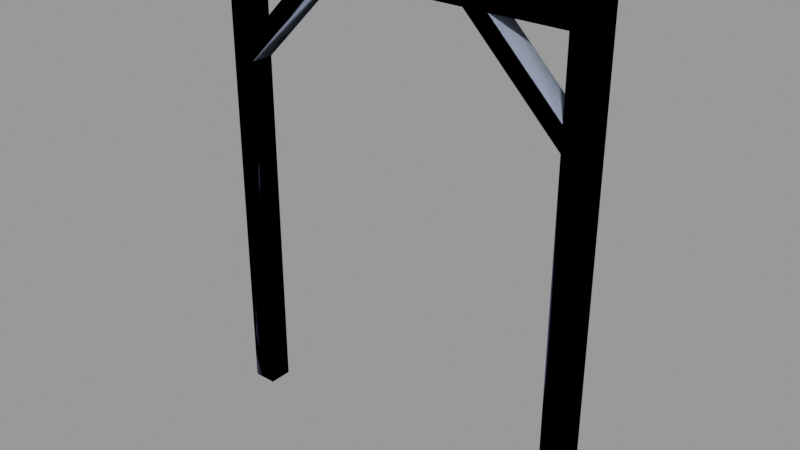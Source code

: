 # Source: doorframe001a.blend  (saved by Blender 2.92.15; exported with 4.5.12 LTS)
import bpy
from mathutils import Matrix  # noqa: F401  (used for matrix-valued properties, if any)

bpy.ops.wm.read_factory_settings(use_empty=True)
scene = bpy.context.scene
scene.name = 'doorframe001a.qc'

# ---- collections
col_doorframe001a = bpy.data.collections.new('doorframe001a'); scene.collection.children.link(col_doorframe001a)

# ---- materials (node trees are filled in below, after node groups)
mat_wood_bridge001 = bpy.data.materials.new('wood_bridge001')
mat_wood_bridge001.use_transparent_shadow = False
mat_wood_bridge001.diffuse_color = (0.5608, 0.5177, 0.6458, 1.0)
mat_phy = bpy.data.materials.new('  phy')
mat_phy.use_transparent_shadow = False
mat_phy.diffuse_color = (0.5572, 0.6635, 0.865, 1.0)

# ---- material node trees

# ---- meshes
me_doorframe001a_reference = bpy.data.meshes.new('doorframe001a_reference')
me_doorframe001a_reference.from_pydata([(56.0, -4.0, 152.0), (64.0, -4.0, 160.0), (56.0, 4.0, 152.0), (64.0, 4.0, 160.0), (24.0, -4.0, 152.0), (32.0, -4.0, 152.0), (24.0, 4.0, 152.0), (32.0, 4.0, 152.0), (56.0, 4.0, 120.0), (56.0, 4.0, 128.0), (56.0, -4.0, 120.0), (56.0, -4.0, 128.0), (-32.0, -4.0, 152.0), (-24.0, -4.0, 152.0), (-32.0, 4.0, 152.0), (-24.0, 4.0, 152.0), (-56.0, -4.0, 120.0), (-56.0, -4.0, 128.0), (-56.0, 4.0, 120.0), (-56.0, 4.0, 128.0), (-64.0, 4.0, 160.0), (-56.0, 4.0, 152.0), (-64.0, 4.0, 1e-06), (-56.0, 4.0, 0.0), (-64.0, -4.0, 160.0), (-64.0, -4.0, 0.0), (-56.0, -4.0, 152.0), (-56.0, -4.0, 0.0), (64.0, 4.0, 0.0), (56.0, 4.0, 0.0), (64.0, -4.0, 0.0), (56.0, -4.0, 0.0)], [], [(0, 1, 2), (1, 3, 2), (4, 5, 6), (5, 7, 6), (8, 9, 10), (9, 11, 10), (6, 7, 8), (7, 9, 8), (4, 10, 5), (5, 10, 11), (4, 6, 10), (6, 8, 10), (7, 5, 9), (5, 11, 9), (12, 13, 14), (13, 15, 14), (16, 17, 18), (17, 19, 18), (15, 18, 14), (14, 18, 19), (13, 12, 16), (12, 17, 16), (15, 13, 18), (13, 16, 18), (12, 14, 17), (14, 19, 17), (20, 21, 22), (23, 22, 21), (24, 25, 26), (25, 27, 26), (27, 23, 26), (23, 21, 26), (22, 25, 20), (25, 24, 20), (21, 20, 26), (20, 24, 26), (26, 24, 21), (24, 20, 21), (2, 3, 0), (3, 1, 0), (20, 3, 21), (21, 3, 2), (1, 24, 0), (0, 24, 26), (2, 0, 21), (0, 26, 21), (1, 3, 24), (3, 20, 24), (3, 28, 2), (28, 29, 2), (1, 0, 30), (31, 30, 0), (29, 31, 2), (31, 0, 2), (30, 28, 1), (28, 3, 1)])
me_doorframe001a_reference.polygons.foreach_set('use_smooth', [True] * 56)
_k = set([(0, 21), (0, 26), (0, 30), (0, 31), (1, 24), (1, 28), (1, 30), (2, 21), (2, 29), (2, 31), (3, 20), (3, 24), (3, 28), (4, 5), (4, 6), (4, 10), (5, 7), (5, 11), (6, 7), (6, 8), (7, 9), (8, 9), (8, 10), (9, 11), (10, 11), (12, 13), (12, 14), (12, 17), (13, 15), (13, 16), (14, 15), (14, 19), (15, 18), (16, 17), (16, 18), (17, 19), (18, 19), (20, 22), (20, 25), (21, 22), (21, 23), (23, 26), (24, 25), (26, 27)])
me_doorframe001a_reference.attributes.new('sharp_edge', 'BOOLEAN', 'EDGE').data.foreach_set('value', [ (min(e.vertices), max(e.vertices)) in _k for e in me_doorframe001a_reference.edges])
_uv = me_doorframe001a_reference.uv_layers.new(name='UVMap')
_uv.uv.foreach_set('vector', [-0.6875, -0.1406, -0.6562, -0.1406, -0.6875, -0.1094, -0.6562, -0.1406, -0.6562, -0.1094, -0.6875, -0.1094, 0.09375, -0.5312, 0.125, -0.5312, 0.09375, -0.5, 0.125, -0.5312, 0.125, -0.5, 0.09375, -0.5, 0.8594, -0.8828, 0.8906, -0.8828, 0.8594, -0.9141, 0.8906, -0.8828, 0.8906, -0.9141, 0.8594, -0.9141, 0.2067, 0.1968, 0.191, 0.2189, 0.08167, 0.1968, 0.191, 0.2189, 0.09729, 0.2189, 0.08167, 0.1968, 0.7264, 0.2252, 0.6014, 0.2252, 0.7108, 0.2031, 0.7108, 0.2031, 0.6014, 0.2252, 0.617, 0.2031, 0.3438, -0.5312, 0.3438, -0.5, 0.2188, -0.5312, 0.3438, -0.5, 0.2188, -0.5, 0.2188, -0.5312, 0.3125, -0.5, 0.3125, -0.5312, 0.2188, -0.5, 0.3125, -0.5312, 0.2188, -0.5312, 0.2188, -0.5, 0.125, -0.5312, 0.09375, -0.5312, 0.125, -0.5, 0.09375, -0.5312, 0.09375, -0.5, 0.125, -0.5, 0.8594, -0.9141, 0.8906, -0.9141, 0.8594, -0.8828, 0.8906, -0.9141, 0.8906, -0.8828, 0.8594, -0.8828, -0.2933, 0.9039, -0.4183, 0.9039, -0.309, 0.926, -0.309, 0.926, -0.4183, 0.9039, -0.4027, 0.926, 0.2264, -0.4819, 0.2108, -0.504, 0.1014, -0.4819, 0.2108, -0.504, 0.117, -0.504, 0.1014, -0.4819, -0.6562, -0.5, -0.6562, -0.5312, -0.7812, -0.5, -0.6562, -0.5312, -0.7812, -0.5312, -0.7812, -0.5, -0.6875, -0.5312, -0.6875, -0.5, -0.7812, -0.5312, -0.6875, -0.5, -0.7812, -0.5, -0.7812, -0.5312, 0.6094, -0.5781, 0.5781, -0.5469, -0.01562, -0.5781, -0.01562, -0.5469, -0.01562, -0.5781, 0.5781, -0.5469, 0.6094, -0.5781, -0.01562, -0.5781, 0.5781, -0.5469, -0.01562, -0.5781, -0.01562, -0.5469, 0.5781, -0.5469, 0.3906, -0.5, 0.3906, -0.4688, 0.9844, -0.5, 0.3906, -0.4688, 0.9844, -0.4688, 0.9844, -0.5, 0.3906, -0.4688, 0.3906, -0.5, 1.016, -0.4688, 0.3906, -0.5, 1.016, -0.5, 1.016, -0.4688, 0.3125, -0.1094, 0.3438, -0.1094, 0.3125, -0.1406, 0.3438, -0.1094, 0.3438, -0.1406, 0.3125, -0.1406, 0.5938, -0.5312, 0.625, -0.5312, 0.5938, -0.5, 0.625, -0.5312, 0.625, -0.5, 0.5938, -0.5, 0.9844, -0.8672, 1.016, -0.8672, 0.9844, -0.8984, 1.016, -0.8672, 1.016, -0.8984, 0.9844, -0.8984, 0.5234, -1.266, 0.02343, -1.266, 0.4922, -1.234, 0.4922, -1.234, 0.02343, -1.266, 0.05469, -1.234, 0.02343, -1.266, 0.5234, -1.266, 0.05469, -1.234, 0.05469, -1.234, 0.5234, -1.266, 0.4922, -1.234, 0.2188, -0.4844, 0.2188, -0.5156, 0.6562, -0.4844, 0.2188, -0.5156, 0.6562, -0.5156, 0.6562, -0.4844, 0.1875, -0.5156, 0.1875, -0.4844, 0.6875, -0.5156, 0.1875, -0.4844, 0.6875, -0.4844, 0.6875, -0.5156, 0.6094, 0.4219, -0.01562, 0.4219, 0.5781, 0.4531, -0.01562, 0.4219, -0.01562, 0.4531, 0.5781, 0.4531, 0.6094, 0.4219, 0.5781, 0.4531, -0.01562, 0.4219, -0.01562, 0.4531, -0.01562, 0.4219, 0.5781, 0.4531, 0.3906, -0.4688, 0.3906, -0.5, 0.9844, -0.4688, 0.3906, -0.5, 0.9844, -0.5, 0.9844, -0.4688, 0.3906, -0.5, 0.3906, -0.4688, 1.016, -0.5, 0.3906, -0.4688, 1.016, -0.4688, 1.016, -0.5])
me_doorframe001a_reference.materials.append(mat_wood_bridge001)
me_doorframe001a_reference.use_remesh_fix_poles = True
me_doorframe001a_reference.use_remesh_preserve_attributes = False
me_doorframe001a_reference.use_mirror_vertex_groups = False
me_doorframe001a_reference.update()
me_doorframe001a_reference.normals_split_custom_set([tuple(v) for v in zip(*[iter([-0.7071, 0.0, 0.7071, -0.7071, 0.0, 0.7071, -0.7071, 0.0, 0.7071, -0.7071, 0.0, 0.7071, -0.7071, 0.0, 0.7071, -0.7071, 0.0, 0.7071, -3.815e-06, 0.0, 1.0, -1.907e-06, 0.0, 1.0, -1.907e-06, 0.0, 1.0, -1.907e-06, 0.0, 1.0, 0.0, 0.0, 1.0, -1.907e-06, 0.0, 1.0, 1.0, 0.0, 0.0, 1.0, 0.0, 0.0, 1.0, 0.0, 0.0, 1.0, 0.0, 0.0, 1.0, 0.0, 0.0, 1.0, 0.0, 0.0, 0.0, 1.0, 5.961e-08, -4.785e-09, 1.0, 5.602e-08, -6.512e-08, 1.0, 1.077e-08, -4.785e-09, 1.0, 5.602e-08, -7.947e-08, 1.0, 0.0, -6.512e-08, 1.0, 1.077e-08, 1.788e-07, -1.0, 1.192e-07, 9.742e-08, -1.0, 2.153e-08, 1.728e-07, -1.0, 1.12e-07, 1.728e-07, -1.0, 1.12e-07, 9.742e-08, -1.0, 2.153e-08, 7.947e-08, -1.0, 0.0, -0.7071, 0.0, -0.7071, -0.7071, 0.0, -0.7071, -0.7071, 0.0, -0.7071, -0.7071, 0.0, -0.7071, -0.7071, 0.0, -0.7071, -0.7071, 0.0, -0.7071, 0.7071, 0.0, 0.7071, 0.7071, 0.0, 0.7071, 0.7071, 0.0, 0.7071, 0.7071, 0.0, 0.7071, 0.7071, 0.0, 0.7071, 0.7071, 0.0, 0.7071, 0.0, 0.0, 1.0, 0.0, 0.0, 1.0, 0.0, 0.0, 1.0, 0.0, 0.0, 1.0, 0.0, 0.0, 1.0, 0.0, 0.0, 1.0, -1.0, 0.0, 0.0, -1.0, 0.0, 0.0, -1.0, 0.0, 0.0, -1.0, 0.0, 0.0, -1.0, 0.0, 0.0, -1.0, 0.0, 0.0, 0.0, 1.0, 5.961e-08, 0.0, 1.0, 1.077e-08, 0.0, 1.0, 5.602e-08, 0.0, 1.0, 5.602e-08, 0.0, 1.0, 1.077e-08, 0.0, 1.0, 0.0, 0.0, -1.0, -5.961e-08, 0.0, -1.0, -5.602e-08, 0.0, -1.0, -1.077e-08, 0.0, -1.0, -5.602e-08, 0.0, -1.0, 0.0, 0.0, -1.0, -1.077e-08, 0.7071, 0.0, -0.7071, 0.7071, 0.0, -0.7071, 0.7071, 0.0, -0.7071, 0.7071, 0.0, -0.7071, 0.7071, 0.0, -0.7071, 0.7071, 0.0, -0.7071, -0.7071, 0.0, 0.7071, -0.7071, 0.0, 0.7071, -0.7071, 0.0, 0.7071, -0.7071, 0.0, 0.7071, -0.7071, 0.0, 0.7071, -0.7071, 0.0, 0.7071, -7.599e-08, 1.0, 4.172e-08, -7.599e-08, 1.0, 4.172e-08, -7.599e-08, 1.0, 4.172e-08, -1.49e-07, 1.0, 5.019e-08, -1.49e-07, 1.0, 5.019e-08, -1.49e-07, 1.0, 5.019e-08, 7.45e-08, -1.0, -4.768e-08, 1.177e-07, -1.0, -4.405e-08, 7.55e-08, -1.0, -4.76e-08, 1.177e-07, -1.0, -4.405e-08, 1.192e-07, -1.0, -4.392e-08, 7.55e-08, -1.0, -4.76e-08, 1.0, 0.0, -2.51e-08, 1.0, 0.0, -2.51e-08, 1.0, 0.0, -2.51e-08, 1.0, 0.0, -2.51e-08, 1.0, 0.0, -2.51e-08, 1.0, 0.0, -2.51e-08, -1.0, 0.0, 0.0, -1.0, 0.0, 0.0, -1.0, 0.0, 0.0, -1.0, 0.0, 0.0, -1.0, 0.0, 0.0, -1.0, 0.0, 0.0, 0.7072, 0.0, 0.7071, 0.7072, 0.0, 0.7071, 0.7072, 0.0, 0.7071, 0.7072, 0.0, 0.7071, 0.7072, 0.0, 0.7071, 0.7072, 0.0, 0.7071, -0.7072, 0.0, -0.7071, -0.7072, 0.0, -0.7071, -0.7072, 0.0, -0.7071, -0.7072, 0.0, -0.7071, -0.7072, 0.0, -0.7071, -0.7072, 0.0, -0.7071, 0.7071, 0.0, -0.7071, 0.7071, 0.0, -0.7071, 0.7071, 0.0, -0.7071, 0.7071, 0.0, -0.7071, 0.7071, 0.0, -0.7071, 0.7071, 0.0, -0.7071, -4.657e-08, 1.0, 0.0, -4.486e-08, 1.0, 1.169e-07, -4.651e-08, 1.0, 3.608e-09, -4.651e-08, 1.0, 3.608e-09, -4.486e-08, 1.0, 1.169e-07, -4.47e-08, 1.0, 1.277e-07, 4.843e-08, -1.0, -1.192e-07, 4.697e-08, -1.0, 5.224e-08, 4.838e-08, -1.0, -1.139e-07, 4.838e-08, -1.0, -1.139e-07, 4.697e-08, -1.0, 5.224e-08, 4.683e-08, -1.0, 6.811e-08, 2.725e-07, 0.0, -1.0, 2.725e-07, 0.0, -1.0, 2.725e-07, 0.0, -1.0, 0.0, 0.0, -1.0, 0.0, 0.0, -1.0, 0.0, 0.0, -1.0, 3.099e-06, 0.0, 1.0, 3.099e-06, 0.0, 1.0, 3.099e-06, 0.0, 1.0, 2.861e-06, 0.0, 1.0, 2.861e-06, 0.0, 1.0, 2.861e-06, 0.0, 1.0, -4.321e-08, 1.0, 4.768e-08, -1.167e-07, 1.0, 3.798e-08, -4.491e-08, 1.0, 4.746e-08, -1.167e-07, 1.0, 3.798e-08, -1.192e-07, 1.0, 3.764e-08, -4.491e-08, 1.0, 4.746e-08, 4.321e-08, -1.0, -4.172e-08, 4.321e-08, -1.0, -4.172e-08, 4.321e-08, -1.0, -4.172e-08, 1.49e-07, -1.0, -3.765e-08, 1.49e-07, -1.0, -3.765e-08, 1.49e-07, -1.0, -3.765e-08, -1.0, 0.0, -1.004e-06, -1.0, 0.0, -1.004e-06, -1.0, 0.0, -1.004e-06, -1.0, 0.0, -1.004e-06, -1.0, 0.0, -1.004e-06, -1.0, 0.0, -1.004e-06, 1.0, 0.0, -3.004e-06, 1.0, 0.0, -3.004e-06, 1.0, 0.0, -3.004e-06, 1.0, 0.0, -3.004e-06, 1.0, 0.0, -3.004e-06, 1.0, 0.0, -3.004e-06])] * 3)])
me_doorframe001a_physics = bpy.data.meshes.new('doorframe001a_physics')
me_doorframe001a_physics.from_pydata([(56.0, -4.0, 0.0), (56.0, 4.0, 0.0), (64.0, -4.0, 0.0), (64.0, 4.0, 0.0), (56.0, -4.0, 152.0), (64.0, -4.0, 160.0), (56.0, 4.0, 152.0), (64.0, 4.0, 160.0), (-56.0, -4.0, 152.0), (-56.0, 4.0, 152.0), (-64.0, -4.0, 160.0), (64.0, -4.0, 160.0), (-64.0, 4.0, 160.0), (-56.0, 4.0, 0.0), (-64.0, 4.0, 0.0), (-64.0, -4.0, 0.0), (-56.0, -4.0, 0.0), (-32.0, -4.0, 152.0), (-56.0, -4.0, 128.0), (-24.0, -4.0, 152.0), (-56.0, -4.0, 120.0), (-32.0, 4.0, 152.0), (-24.0, 4.0, 152.0), (-56.0, 4.0, 120.0), (-56.0, 4.0, 128.0), (32.0, -4.0, 152.0), (24.0, -4.0, 152.0), (56.0, -4.0, 128.0), (56.0, -4.0, 120.0), (32.0, 4.0, 152.0), (24.0, 4.0, 152.0), (56.0, 4.0, 128.0), (56.0, 4.0, 120.0)], [], [(0, 1, 2), (2, 1, 3), (0, 2, 4), (2, 5, 4), (1, 0, 4), (1, 6, 3), (3, 6, 7), (6, 1, 4), (6, 4, 5), (6, 5, 7), (3, 7, 2), (7, 5, 2), (4, 8, 9), (4, 9, 6), (4, 10, 8), (4, 11, 10), (6, 11, 4), (6, 9, 12), (6, 12, 7), (6, 7, 11), (12, 9, 10), (9, 8, 10), (11, 7, 10), (10, 7, 12), (12, 9, 13), (12, 13, 14), (12, 8, 9), (12, 10, 8), (10, 12, 15), (15, 12, 14), (10, 16, 8), (10, 15, 16), (8, 16, 9), (16, 13, 9), (13, 16, 14), (14, 16, 15), (17, 18, 19), (18, 20, 19), (19, 21, 17), (19, 22, 21), (21, 18, 17), (20, 22, 19), (20, 23, 22), (20, 18, 24), (20, 24, 23), (21, 22, 24), (24, 22, 23), (24, 18, 21), (25, 26, 27), (26, 28, 27), (29, 30, 25), (30, 26, 25), (27, 29, 25), (29, 31, 30), (30, 31, 32), (27, 28, 31), (28, 32, 31), (31, 29, 27), (30, 32, 28), (30, 28, 26)])
me_doorframe001a_physics.polygons.foreach_set('use_smooth', [True] * 60)
_uv = me_doorframe001a_physics.uv_layers.new(name='UVMap')
_uv.uv.foreach_set('vector', [0.0, 0.0, 0.0, 0.0, 0.0, 0.0, 0.0, 0.0, 0.0, 0.0, 0.0, 0.0, 0.0, 0.0, 0.0, 0.0, 0.0, 0.0, 0.0, 0.0, 0.0, 0.0, 0.0, 0.0, 0.0, 0.0, 0.0, 0.0, 0.0, 0.0, 0.0, 0.0, 0.0, 0.0, 0.0, 0.0, 0.0, 0.0, 0.0, 0.0, 0.0, 0.0, 0.0, 0.0, 0.0, 0.0, 0.0, 0.0, 0.0, 0.0, 0.0, 0.0, 0.0, 0.0, 0.0, 0.0, 0.0, 0.0, 0.0, 0.0, 0.0, 0.0, 0.0, 0.0, 0.0, 0.0, 0.0, 0.0, 0.0, 0.0, 0.0, 0.0, 0.0, 0.0, 0.0, 0.0, 0.0, 0.0, 0.0, 0.0, 0.0, 0.0, 0.0, 0.0, 0.0, 0.0, 0.0, 0.0, 0.0, 0.0, 0.0, 0.0, 0.0, 0.0, 0.0, 0.0, 0.0, 0.0, 0.0, 0.0, 0.0, 0.0, 0.0, 0.0, 0.0, 0.0, 0.0, 0.0, 0.0, 0.0, 0.0, 0.0, 0.0, 0.0, 0.0, 0.0, 0.0, 0.0, 0.0, 0.0, 0.0, 0.0, 0.0, 0.0, 0.0, 0.0, 0.0, 0.0, 0.0, 0.0, 0.0, 0.0, 0.0, 0.0, 0.0, 0.0, 0.0, 0.0, 0.0, 0.0, 0.0, 0.0, 0.0, 0.0, 0.0, 0.0, 0.0, 0.0, 0.0, 0.0, 0.0, 0.0, 0.0, 0.0, 0.0, 0.0, 0.0, 0.0, 0.0, 0.0, 0.0, 0.0, 0.0, 0.0, 0.0, 0.0, 0.0, 0.0, 0.0, 0.0, 0.0, 0.0, 0.0, 0.0, 0.0, 0.0, 0.0, 0.0, 0.0, 0.0, 0.0, 0.0, 0.0, 0.0, 0.0, 0.0, 0.0, 0.0, 0.0, 0.0, 0.0, 0.0, 0.0, 0.0, 0.0, 0.0, 0.0, 0.0, 0.0, 0.0, 0.0, 0.0, 0.0, 0.0, 0.0, 0.0, 0.0, 0.0, 0.0, 0.0, 0.0, 0.0, 0.0, 0.0, 0.0, 0.0, 0.0, 0.0, 0.0, 0.0, 0.0, 0.0, 0.0, 0.0, 0.0, 0.0, 0.0, 0.0, 0.0, 0.0, 0.0, 0.0, 0.0, 0.0, 0.0, 0.0, 0.0, 0.0, 0.0, 0.0, 0.0, 0.0, 0.0, 0.0, 0.0, 0.0, 0.0, 0.0, 0.0, 0.0, 0.0, 0.0, 0.0, 0.0, 0.0, 0.0, 0.0, 0.0, 0.0, 0.0, 0.0, 0.0, 0.0, 0.0, 0.0, 0.0, 0.0, 0.0, 0.0, 0.0, 0.0, 0.0, 0.0, 0.0, 0.0, 0.0, 0.0, 0.0, 0.0, 0.0, 0.0, 0.0, 0.0, 0.0, 0.0, 0.0, 0.0, 0.0, 0.0, 0.0, 0.0, 0.0, 0.0, 0.0, 0.0, 0.0, 0.0, 0.0, 0.0, 0.0, 0.0, 0.0, 0.0, 0.0, 0.0, 0.0, 0.0, 0.0, 0.0, 0.0, 0.0, 0.0, 0.0, 0.0, 0.0, 0.0, 0.0, 0.0, 0.0, 0.0, 0.0, 0.0, 0.0, 0.0, 0.0, 0.0, 0.0, 0.0, 0.0, 0.0, 0.0, 0.0, 0.0, 0.0, 0.0, 0.0, 0.0, 0.0, 0.0, 0.0, 0.0, 0.0, 0.0, 0.0, 0.0, 0.0, 0.0, 0.0, 0.0, 0.0, 0.0, 0.0, 0.0, 0.0, 0.0, 0.0, 0.0, 0.0, 0.0, 0.0])
me_doorframe001a_physics.materials.append(mat_phy)
me_doorframe001a_physics.use_remesh_fix_poles = True
me_doorframe001a_physics.use_remesh_preserve_attributes = False
me_doorframe001a_physics.use_mirror_vertex_groups = False
me_doorframe001a_physics.update()
me_doorframe001a_physics.normals_split_custom_set([tuple(v) for v in zip(*[iter([0.7066, 0.03723, -0.7067, -0.4467, 0.04702, -0.8935, 0.6976, 0.03572, 0.7156, 0.6976, 0.03572, 0.7156, -0.4467, 0.04702, -0.8935, -0.8896, 0.02284, 0.4561, 0.7066, 0.03723, -0.7067, 0.6976, 0.03572, 0.7156, 0.707, -0.01809, -0.707, 0.6976, 0.03572, 0.7156, 0.7412, -0.07412, 0.6671, 0.707, -0.01809, -0.707, -0.4467, 0.04702, -0.8935, 0.7066, 0.03723, -0.7067, 0.707, -0.01809, -0.707, -0.4467, 0.04702, -0.8935, -0.8796, -0.04514, -0.4736, -0.8896, 0.02284, 0.4561, -0.8896, 0.02284, 0.4561, -0.8796, -0.04514, -0.4736, -0.4562, -0.02276, 0.8896, -0.8796, -0.04514, -0.4736, -0.4467, 0.04702, -0.8935, 0.707, -0.01809, -0.707, -0.8796, -0.04508, -0.4736, 0.707, -0.01809, -0.707, 0.7412, -0.07412, 0.6671, -0.8796, -0.04508, -0.4736, 0.7412, -0.07412, 0.6671, -0.4562, -0.02276, 0.8896, -0.8896, 0.02284, 0.4561, -0.4562, -0.02276, 0.8896, 0.6976, 0.03572, 0.7156, -0.4562, -0.02276, 0.8896, 0.7412, -0.07412, 0.6671, 0.6976, 0.03572, 0.7156, 0.7188, 0.6948, 0.02404, 0.6816, 0.7301, -0.04868, -0.4222, 0.9045, -0.06033, 0.7188, 0.6948, 0.02404, -0.4222, 0.9045, -0.06033, -0.8809, 0.4697, 0.05871, 0.7188, 0.6948, 0.02404, 0.7064, -0.7063, -0.04709, 0.6816, 0.7301, -0.04868, 0.7188, 0.6948, 0.02404, 0.7493, -0.6556, 0.09363, 0.7064, -0.7063, -0.04709, -0.8809, 0.4697, 0.05875, 0.7493, -0.6556, 0.09363, 0.7188, 0.6948, 0.02404, -0.8809, 0.4697, 0.05871, -0.4222, 0.9045, -0.06033, -0.8941, -0.447, -0.0298, -0.8809, 0.4697, 0.05871, -0.8941, -0.447, -0.0298, -0.4585, -0.8882, 0.02865, -0.8809, 0.4697, 0.05875, -0.4585, -0.8882, 0.02865, 0.7493, -0.6556, 0.09363, -0.894, -0.447, -0.0298, -0.4221, 0.9045, -0.06035, 0.7063, -0.7063, -0.04712, -0.4221, 0.9045, -0.06035, 0.6815, 0.7302, -0.04875, 0.7063, -0.7063, -0.04712, 0.7493, -0.6556, 0.09363, -0.4585, -0.8882, 0.02865, 0.7064, -0.7063, -0.04709, 0.7064, -0.7063, -0.04709, -0.4585, -0.8882, 0.02865, -0.8941, -0.447, -0.0298, -0.7158, -0.03672, -0.6974, -0.4378, -0.02302, 0.8988, -0.8987, 0.02302, 0.4379, -0.7158, -0.03672, -0.6974, -0.8987, 0.02302, 0.4379, -0.7054, 0.07053, -0.7053, -0.7157, -0.03667, -0.6974, 0.6692, -0.07045, 0.7397, -0.4378, -0.02307, 0.8988, -0.7157, -0.03667, -0.6974, 0.8987, -0.02298, -0.4379, 0.6692, -0.07045, 0.7397, 0.8988, -0.02301, -0.4378, -0.7158, -0.03672, -0.6974, 0.4471, 0.02235, -0.8942, 0.4471, 0.02235, -0.8942, -0.7158, -0.03672, -0.6974, -0.7054, 0.07053, -0.7053, 0.8988, -0.02301, -0.4378, 0.7157, 0.03671, 0.6974, 0.6692, -0.07042, 0.7397, 0.8988, -0.02301, -0.4378, 0.4471, 0.02235, -0.8942, 0.7157, 0.03671, 0.6974, 0.6692, -0.07042, 0.7397, 0.7157, 0.03671, 0.6974, -0.4378, -0.02302, 0.8988, 0.7157, 0.03671, 0.6974, -0.8987, 0.02302, 0.4379, -0.4378, -0.02302, 0.8988, -0.8987, 0.02302, 0.4379, 0.7157, 0.03671, 0.6974, -0.7054, 0.07053, -0.7053, -0.7054, 0.07053, -0.7053, 0.7157, 0.03671, 0.6974, 0.4471, 0.02235, -0.8942, 0.5145, -0.686, -0.5145, 0.6047, -0.5183, -0.6047, 0.8427, 0.2408, 0.4815, 0.6047, -0.5183, -0.6047, 0.3715, 0.7428, 0.5571, 0.8427, 0.2408, 0.4815, 0.8427, 0.2408, 0.4815, -0.2873, -0.7663, -0.5747, 0.5145, -0.686, -0.5145, 0.8427, 0.2408, 0.4815, -0.55, 0.55, 0.6285, -0.2873, -0.7663, -0.5747, -0.2873, -0.7663, -0.5747, 0.6047, -0.5183, -0.6047, 0.5145, -0.686, -0.5145, 0.3715, 0.7428, 0.5571, -0.55, 0.55, 0.6285, 0.8427, 0.2408, 0.4815, 0.3715, 0.7428, 0.5571, -0.6247, 0.6246, 0.4685, -0.55, 0.55, 0.6285, 0.3715, 0.7428, 0.5571, 0.6047, -0.5183, -0.6047, -0.7683, -0.3293, -0.5488, 0.3715, 0.7428, 0.5571, -0.7683, -0.3293, -0.5488, -0.6247, 0.6246, 0.4685, -0.2873, -0.7663, -0.5747, -0.55, 0.55, 0.6285, -0.7683, -0.3293, -0.5488, -0.7683, -0.3293, -0.5488, -0.55, 0.55, 0.6285, -0.6247, 0.6246, 0.4685, -0.7683, -0.3293, -0.5488, 0.6047, -0.5183, -0.6047, -0.2873, -0.7663, -0.5747, 0.4575, -0.7625, 0.4575, 0.8137, 0.3487, -0.465, 0.6047, -0.5183, 0.6047, 0.8137, 0.3487, -0.465, 0.3714, 0.7428, -0.5571, 0.6047, -0.5183, 0.6047, -0.3094, -0.722, 0.6188, -0.5736, 0.4914, -0.6553, 0.4575, -0.7625, 0.4575, -0.5736, 0.4914, -0.6553, 0.8137, 0.3487, -0.465, 0.4575, -0.7625, 0.4575, 0.6047, -0.5183, 0.6047, -0.3094, -0.722, 0.6188, 0.4575, -0.7625, 0.4575, -0.3094, -0.722, 0.6188, -0.7684, -0.3293, 0.5488, -0.5736, 0.4914, -0.6553, -0.5736, 0.4914, -0.6553, -0.7684, -0.3293, 0.5488, -0.6247, 0.6247, -0.4685, 0.6047, -0.5183, 0.6047, 0.3714, 0.7428, -0.5571, -0.7684, -0.3293, 0.5488, 0.3714, 0.7428, -0.5571, -0.6247, 0.6247, -0.4685, -0.7684, -0.3293, 0.5488, -0.7684, -0.3293, 0.5488, -0.3094, -0.722, 0.6188, 0.6047, -0.5183, 0.6047, -0.5736, 0.4914, -0.6553, -0.6247, 0.6247, -0.4685, 0.3714, 0.7428, -0.5571, -0.5736, 0.4914, -0.6553, 0.3714, 0.7428, -0.5571, 0.8137, 0.3487, -0.465])] * 3)])
arm_doorframe001a_qc_skeleton = bpy.data.armatures.new('doorframe001a.qc_skeleton')  # bones are not reproduced

# ---- objects
ob_doorframe001a_qc_skeleton = bpy.data.objects.new('doorframe001a.qc_skeleton', arm_doorframe001a_qc_skeleton)
ob_doorframe001a_reference = bpy.data.objects.new('doorframe001a_reference', me_doorframe001a_reference)
ob_doorframe001a_physics = bpy.data.objects.new('doorframe001a_physics', me_doorframe001a_physics)

# ---- transforms, parenting, visibility, modifiers, constraints
ob_doorframe001a_qc_skeleton.location = (0.0, 0.0, 0.0)
ob_doorframe001a_qc_skeleton.show_in_front = True
ob_doorframe001a_qc_skeleton.lineart.crease_threshold = 0.0
ob_doorframe001a_reference.parent = ob_doorframe001a_qc_skeleton
ob_doorframe001a_reference.location = (0.0, 0.0, 0.0)
ob_doorframe001a_reference.lineart.crease_threshold = 0.0
_vg = ob_doorframe001a_reference.vertex_groups.new(name='static_prop')
_vg.add([0, 1, 2, 3, 4, 5, 6, 7, 8, 9, 10, 11, 12, 13, 14, 15, 16, 17, 18, 19, 20, 21, 22, 23, 24, 25, 26, 27, 28, 29, 30, 31], 1.0, 'REPLACE')
_m = ob_doorframe001a_reference.modifiers.new('Armature', 'ARMATURE')
_m.object = ob_doorframe001a_qc_skeleton
ob_doorframe001a_physics.parent = ob_doorframe001a_qc_skeleton
ob_doorframe001a_physics.location = (0.0, 0.0, 0.0)
ob_doorframe001a_physics.display_type = 'SOLID'
ob_doorframe001a_physics.show_wire = True
ob_doorframe001a_physics.lineart.crease_threshold = 0.0
_vg = ob_doorframe001a_physics.vertex_groups.new(name='static_prop')
_vg.add([0, 1, 2, 3, 4, 5, 6, 7, 8, 9, 10, 11, 12, 13, 14, 15, 16, 17, 18, 19, 20, 21, 22, 23, 24, 25, 26, 27, 28, 29, 30, 31, 32], 1.0, 'REPLACE')
_m = ob_doorframe001a_physics.modifiers.new('Armature', 'ARMATURE')
_m.object = ob_doorframe001a_qc_skeleton

# ---- collection membership
scene.collection.objects.link(ob_doorframe001a_qc_skeleton)
scene.collection.objects.link(ob_doorframe001a_reference)
scene.collection.objects.link(ob_doorframe001a_physics)
col_doorframe001a.objects.link(ob_doorframe001a_qc_skeleton)
col_doorframe001a.objects.link(ob_doorframe001a_reference)
col_doorframe001a.objects.link(ob_doorframe001a_physics)

# ---- scene / render settings (as saved in the file)
scene.frame_start = 1; scene.frame_end = 250; scene.frame_set(0)
scene.render.engine = 'BLENDER_EEVEE_NEXT'
scene.cycles.use_denoising = False
scene.cycles.samples = 128
scene.cycles.sampling_pattern = 'TABULATED_SOBOL'
scene.cycles.use_adaptive_sampling = False
scene.cycles.use_light_tree = False
scene.view_settings.view_transform = 'Filmic'
bpy.context.view_layer.update()

# ---- added for rendering (the .blend has no active camera and no usable light): camera, sun + grey world if the file has none
cam_auto = bpy.data.cameras.new('AutoCamera')
cam_auto.lens = 50.0
cam_auto.sensor_width = 36.0
cam_auto.clip_end = 3329.64
ob_auto_camera = bpy.data.objects.new('AutoCamera', cam_auto)
scene.collection.objects.link(ob_auto_camera)
ob_auto_camera.location = (189.724, -227.669, 231.78)
ob_auto_camera.rotation_euler = (1.09748, -7.21219e-08, 0.694738)
scene.camera = ob_auto_camera
light_auto_sun = bpy.data.lights.new('AutoSun', 'SUN')
light_auto_sun.energy = 3.0
light_auto_sun.angle = 0.0523599
ob_auto_sun = bpy.data.objects.new('AutoSun', light_auto_sun)
scene.collection.objects.link(ob_auto_sun)
ob_auto_sun.rotation_euler = (0.872665, 0.174533, 0.523599)
if scene.world is None:
    world_auto = bpy.data.worlds.new('AutoWorld')
    world_auto.color = (0.3, 0.3, 0.3)
    scene.world = world_auto
bpy.context.view_layer.update()
